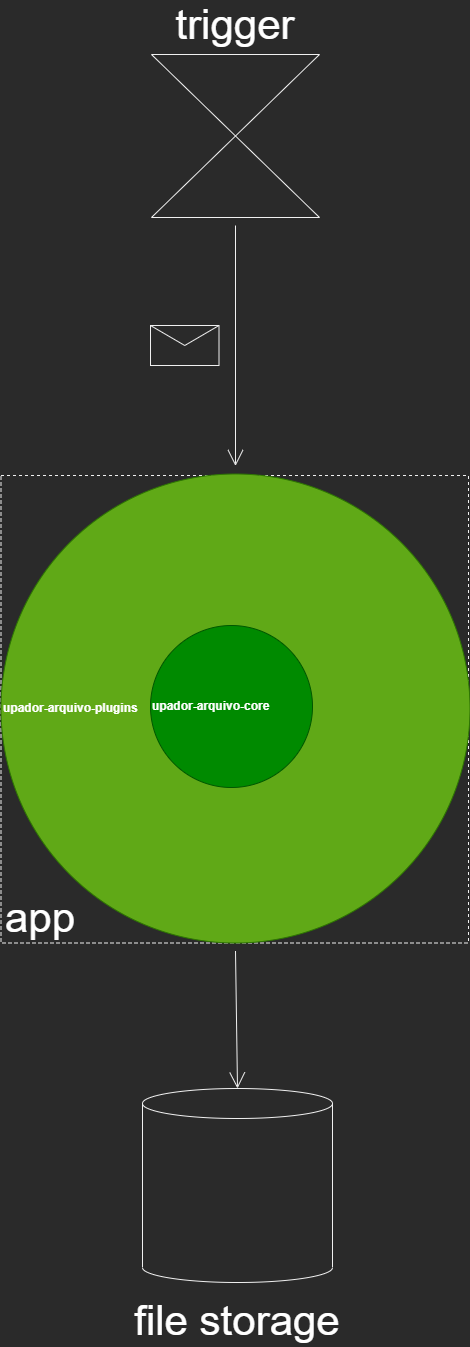

The diagram above was exported from draw.io. Its source (the exported page's mxGraphModel, read from the mxfile embedded in the PNG):
<mxGraphModel dx="4591" dy="2569" grid="0" gridSize="10" guides="1" tooltips="1" connect="1" arrows="1" fold="1" page="0" pageScale="1" pageWidth="827" pageHeight="1169" math="0" shadow="0">
  <root>
    <mxCell id="0" />
    <mxCell id="1" parent="0" />
    <mxCell id="-_jOFPxkfFs_zuqqMqsm-8" style="edgeStyle=none;curved=1;rounded=0;orthogonalLoop=1;jettySize=auto;html=1;entryX=0.5;entryY=0;entryDx=0;entryDy=0;entryPerimeter=0;fontSize=42;fontColor=#FFFFFF;endArrow=open;startSize=14;endSize=14;sourcePerimeterSpacing=8;targetPerimeterSpacing=8;" parent="1" source="-_jOFPxkfFs_zuqqMqsm-2" target="-_jOFPxkfFs_zuqqMqsm-5" edge="1">
      <mxGeometry relative="1" as="geometry" />
    </mxCell>
    <mxCell id="-_jOFPxkfFs_zuqqMqsm-7" value="" style="group" parent="1" vertex="1" connectable="0">
      <mxGeometry x="78" y="750" width="290" height="248" as="geometry" />
    </mxCell>
    <mxCell id="-_jOFPxkfFs_zuqqMqsm-5" value="" style="shape=cylinder3;whiteSpace=wrap;html=1;boundedLbl=1;backgroundOutline=1;size=15;hachureGap=4;fontSize=42;fontColor=#FFFFFF;" parent="-_jOFPxkfFs_zuqqMqsm-7" vertex="1">
      <mxGeometry x="50" width="190" height="194" as="geometry" />
    </mxCell>
    <mxCell id="-_jOFPxkfFs_zuqqMqsm-6" value="&lt;font style=&quot;font-size: 42px;&quot;&gt;file storage&lt;/font&gt;" style="text;html=1;strokeColor=none;fillColor=none;align=center;verticalAlign=middle;whiteSpace=wrap;rounded=0;dashed=1;hachureGap=4;fontColor=#FFFFFF;" parent="-_jOFPxkfFs_zuqqMqsm-7" vertex="1">
      <mxGeometry y="218" width="290" height="30" as="geometry" />
    </mxCell>
    <mxCell id="-_jOFPxkfFs_zuqqMqsm-9" value="" style="group" parent="1" vertex="1" connectable="0">
      <mxGeometry x="-13.5" y="135.5" width="469" height="469" as="geometry" />
    </mxCell>
    <mxCell id="-_jOFPxkfFs_zuqqMqsm-3" value="" style="whiteSpace=wrap;html=1;aspect=fixed;hachureGap=4;fontColor=#FFFFFF;dashed=1;" parent="-_jOFPxkfFs_zuqqMqsm-9" vertex="1">
      <mxGeometry y="1.5" width="467.5" height="467.5" as="geometry" />
    </mxCell>
    <mxCell id="-_jOFPxkfFs_zuqqMqsm-2" value="&lt;b&gt;upador-arquivo-plugins&lt;/b&gt;" style="ellipse;whiteSpace=wrap;html=1;aspect=fixed;hachureGap=4;fontColor=#ffffff;align=left;fillColor=#60a917;strokeColor=#2D7600;" parent="-_jOFPxkfFs_zuqqMqsm-9" vertex="1">
      <mxGeometry width="469" height="469" as="geometry" />
    </mxCell>
    <mxCell id="-_jOFPxkfFs_zuqqMqsm-1" value="&lt;b&gt;upador-arquivo-core&lt;/b&gt;" style="ellipse;whiteSpace=wrap;html=1;aspect=fixed;hachureGap=4;fontColor=#ffffff;align=left;fillColor=#008a00;strokeColor=#005700;" parent="-_jOFPxkfFs_zuqqMqsm-9" vertex="1">
      <mxGeometry x="149.5" y="151.5" width="162" height="162" as="geometry" />
    </mxCell>
    <mxCell id="-_jOFPxkfFs_zuqqMqsm-4" value="&lt;font style=&quot;font-size: 42px;&quot;&gt;app&lt;/font&gt;" style="text;html=1;strokeColor=none;fillColor=none;align=center;verticalAlign=middle;whiteSpace=wrap;rounded=0;dashed=1;hachureGap=4;fontColor=#FFFFFF;" parent="-_jOFPxkfFs_zuqqMqsm-9" vertex="1">
      <mxGeometry x="9.5" y="429.5" width="60" height="30" as="geometry" />
    </mxCell>
    <mxCell id="-_jOFPxkfFs_zuqqMqsm-10" value="" style="shape=message;html=1;whiteSpace=wrap;html=1;outlineConnect=0;hachureGap=4;fontSize=42;fontColor=#FFFFFF;" parent="1" vertex="1">
      <mxGeometry x="136" y="-13" width="68.5" height="40" as="geometry" />
    </mxCell>
    <mxCell id="-_jOFPxkfFs_zuqqMqsm-12" style="edgeStyle=none;curved=1;rounded=0;orthogonalLoop=1;jettySize=auto;html=1;fontSize=42;fontColor=#FFFFFF;endArrow=open;startSize=14;endSize=14;sourcePerimeterSpacing=8;targetPerimeterSpacing=8;" parent="1" source="-_jOFPxkfFs_zuqqMqsm-11" target="-_jOFPxkfFs_zuqqMqsm-2" edge="1">
      <mxGeometry relative="1" as="geometry" />
    </mxCell>
    <mxCell id="-_jOFPxkfFs_zuqqMqsm-14" value="" style="group" parent="1" vertex="1" connectable="0">
      <mxGeometry x="76" y="-328" width="290" height="207" as="geometry" />
    </mxCell>
    <mxCell id="-_jOFPxkfFs_zuqqMqsm-11" value="" style="shape=collate;whiteSpace=wrap;html=1;hachureGap=4;fontSize=42;fontColor=#FFFFFF;" parent="-_jOFPxkfFs_zuqqMqsm-14" vertex="1">
      <mxGeometry x="61" y="44" width="168" height="163" as="geometry" />
    </mxCell>
    <mxCell id="-_jOFPxkfFs_zuqqMqsm-13" value="&lt;font style=&quot;font-size: 42px;&quot;&gt;trigger&lt;/font&gt;" style="text;html=1;strokeColor=none;fillColor=none;align=center;verticalAlign=middle;whiteSpace=wrap;rounded=0;dashed=1;hachureGap=4;fontColor=#FFFFFF;" parent="-_jOFPxkfFs_zuqqMqsm-14" vertex="1">
      <mxGeometry width="290" height="30" as="geometry" />
    </mxCell>
  </root>
</mxGraphModel>